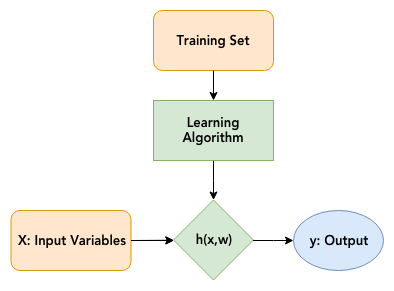

The diagram above was exported from draw.io. Its source (the exported page's mxGraphModel, read from the mxfile embedded in the PNG):
<mxGraphModel dx="1078" dy="1005" grid="1" gridSize="10" guides="1" tooltips="1" connect="1" arrows="1" fold="1" page="1" pageScale="1" pageWidth="850" pageHeight="1100" math="0" shadow="0">
  <root>
    <mxCell id="0" />
    <mxCell id="1" parent="0" />
    <mxCell id="2" value="" style="group" vertex="1" connectable="0" parent="1">
      <mxGeometry x="437.5" y="100" width="372.5" height="269.5" as="geometry" />
    </mxCell>
    <mxCell id="3" value="X: Input Variables" style="rounded=1;whiteSpace=wrap;html=1;fillColor=#ffe6cc;strokeColor=#d79b00;fontStyle=1;fontFamily=Avenir;fontSize=13;" vertex="1" parent="2">
      <mxGeometry y="200" width="120" height="60" as="geometry" />
    </mxCell>
    <mxCell id="4" value="" style="endArrow=classic;html=1;exitX=1;exitY=0.5;exitDx=0;exitDy=0;" edge="1" parent="2" source="3" target="5">
      <mxGeometry width="50" height="50" relative="1" as="geometry">
        <mxPoint x="142.5" y="229.5" as="sourcePoint" />
        <mxPoint x="202.5" y="229.5" as="targetPoint" />
      </mxGeometry>
    </mxCell>
    <mxCell id="5" value="h(x,w)" style="rhombus;whiteSpace=wrap;html=1;fillColor=#d5e8d4;strokeColor=#82b366;fontStyle=1;fontFamily=Avenir;fontSize=13;" vertex="1" parent="2">
      <mxGeometry x="162.5" y="189.5" width="80" height="80" as="geometry" />
    </mxCell>
    <mxCell id="6" value="" style="edgeStyle=orthogonalEdgeStyle;rounded=0;orthogonalLoop=1;jettySize=auto;html=1;fontSize=13;" edge="1" parent="2" source="3" target="5">
      <mxGeometry relative="1" as="geometry" />
    </mxCell>
    <mxCell id="7" value="Training Set" style="rounded=1;whiteSpace=wrap;html=1;fillColor=#ffe6cc;strokeColor=#d79b00;fontStyle=1;fontFamily=Avenir;fontSize=13;" vertex="1" parent="2">
      <mxGeometry x="142.5" width="120" height="60" as="geometry" />
    </mxCell>
    <mxCell id="8" value="" style="edgeStyle=orthogonalEdgeStyle;rounded=0;orthogonalLoop=1;jettySize=auto;html=1;" edge="1" parent="2" source="9" target="5">
      <mxGeometry relative="1" as="geometry" />
    </mxCell>
    <mxCell id="9" value="Learning Algorithm" style="whiteSpace=wrap;html=1;fillColor=#d5e8d4;strokeColor=#82b366;fontStyle=1;fontFamily=Avenir;fontSize=13;" vertex="1" parent="2">
      <mxGeometry x="142.5" y="90" width="120" height="60" as="geometry" />
    </mxCell>
    <mxCell id="10" value="" style="edgeStyle=orthogonalEdgeStyle;rounded=0;orthogonalLoop=1;jettySize=auto;html=1;" edge="1" parent="2" source="7" target="9">
      <mxGeometry relative="1" as="geometry" />
    </mxCell>
    <mxCell id="11" value="" style="edgeStyle=orthogonalEdgeStyle;rounded=0;orthogonalLoop=1;jettySize=auto;html=1;" edge="1" parent="2" source="5" target="12">
      <mxGeometry relative="1" as="geometry" />
    </mxCell>
    <mxCell id="12" value="y: Output" style="ellipse;whiteSpace=wrap;html=1;fillColor=#dae8fc;strokeColor=#6c8ebf;fontStyle=1;fontFamily=Avenir;fontSize=13;" vertex="1" parent="2">
      <mxGeometry x="282.5" y="200" width="90" height="60" as="geometry" />
    </mxCell>
  </root>
</mxGraphModel>